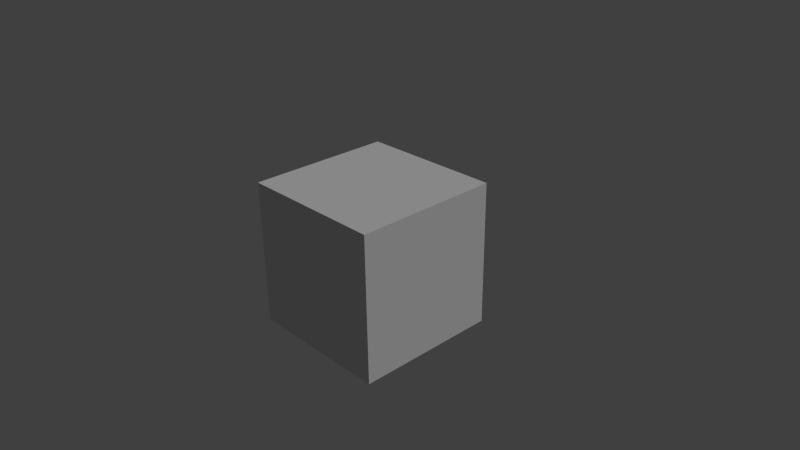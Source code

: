 # Source: make_islands.test.blend  (saved by Blender 2.78.0; exported with 4.5.12 LTS)
import bpy
from mathutils import Matrix  # noqa: F401  (used for matrix-valued properties, if any)

bpy.ops.wm.read_factory_settings(use_empty=True)
scene = bpy.context.scene
scene.name = 'Scene'

# ---- collections
col_collection_1 = bpy.data.collections.new('Collection 1'); scene.collection.children.link(col_collection_1)
col_collection_2 = bpy.data.collections.new('Collection 2'); scene.collection.children.link(col_collection_2)
col_collection_2.hide_render = True
col_collection_2.hide_viewport = True
col_collection_3 = bpy.data.collections.new('Collection 3'); scene.collection.children.link(col_collection_3)
col_collection_3.hide_render = True
col_collection_3.hide_viewport = True
col_collection_4 = bpy.data.collections.new('Collection 4'); scene.collection.children.link(col_collection_4)
col_collection_4.hide_render = True
col_collection_4.hide_viewport = True
col_collection_5 = bpy.data.collections.new('Collection 5'); scene.collection.children.link(col_collection_5)
col_collection_5.hide_render = True
col_collection_5.hide_viewport = True

# ---- world
world_world = bpy.data.worlds.new('World'); scene.world = world_world
world_world.color = (0.05088, 0.05088, 0.05088)
world_world.use_sun_shadow = False
world_world.sun_shadow_jitter_overblur = 0.0
world_world.cycles.sampling_method = 'NONE'
world_world.cycles.sample_map_resolution = 256

# ---- cameras
cam_camera = bpy.data.cameras.new('Camera')
cam_camera.clip_end = 100.0
cam_camera.lens = 35.0
cam_camera.sensor_width = 32.0
cam_camera.sensor_height = 18.0
cam_camera.ortho_scale = 7.314
cam_camera.dof.focus_distance = 0.0
cam_camera.dof.aperture_fstop = 128.0

# ---- lights
light_lamp = bpy.data.lights.new('Lamp', 'SUN')
light_lamp.transmission_factor = 0.0
light_lamp.cutoff_distance = 30.0
light_lamp.angle = 0.1993
light_lamp.energy = 1.0
light_lamp.shadow_buffer_clip_start = 1.001
light_lamp.shadow_soft_size = 0.1
light_lamp.shadow_cascade_max_distance = 1000.0
light_lamp.cycles.use_multiple_importance_sampling = False

# ---- meshes
me_cube_002 = bpy.data.meshes.new('Cube.002')
me_cube_002.from_pydata([(1.0, 1.0, 1.0), (1.0, 1.0, -1.0), (1.0, -1.0, 1.0), (1.0, -1.0, -1.0), (-1.0, 1.0, 1.0), (-1.0, 1.0, -1.0), (-1.0, -1.0, 1.0), (-1.0, -1.0, -1.0)], [], [(3, 2, 6, 7), (1, 0, 2, 3), (5, 4, 0, 1), (7, 6, 4, 5), (5, 1, 3, 7), (0, 4, 6, 2)])
_uv = me_cube_002.uv_layers.new(name='UVMap')
_uv.uv.foreach_set('vector', [0.7477, 0.7606, 0.4977, 0.7606, 0.4977, 0.5107, 0.7477, 0.5107, 0.8658, 0.3188, 0.6158, 0.3188, 0.6158, 0.06885, 0.8658, 0.06885, -0.002201, 0.5107, 0.2478, 0.5107, 0.2478, 0.7606, -0.002201, 0.7606, 0.4977, 0.2607, 0.4977, 0.5107, 0.2478, 0.5107, 0.2478, 0.2607, 0.9976, 0.5107, 0.9976, 0.7606, 0.7477, 0.7606, 0.7477, 0.5107, 0.2478, 0.7606, 0.2478, 0.5107, 0.4977, 0.5107, 0.4977, 0.7606])
me_cube_002.use_remesh_preserve_volume = False
me_cube_002.use_remesh_preserve_attributes = False
me_cube_002.use_mirror_vertex_groups = False
me_cube_002.update()
me_cube = bpy.data.meshes.new('Cube')
me_cube.from_pydata([(-1.0, -1.0, -1.0), (-1.0, -1.0, 1.0), (-1.0, 1.0, -1.0), (-1.0, 1.0, 1.0), (1.0, -1.0, -1.0), (1.0, -1.0, 1.0), (1.0, 1.0, -1.0), (1.0, 1.0, 1.0), (-1.0, 3.0, 1.0), (-1.0, 3.0, -1.0), (1.0, 3.0, 1.0), (1.0, 3.0, -1.0), (-1.0, 5.0, 1.0), (-1.0, 5.0, -1.0), (1.0, 5.0, 1.0), (1.0, 5.0, -1.0), (-1.0, 7.0, 1.0), (-1.0, 7.0, -1.0), (1.0, 7.0, 1.0), (1.0, 7.0, -1.0), (3.0, 5.0, 1.0), (3.0, 5.0, -1.0), (3.0, 7.0, 1.0), (3.0, 7.0, -1.0), (5.0, 5.0, 1.0), (5.0, 5.0, -1.0), (5.0, 7.0, 1.0), (5.0, 7.0, -1.0), (7.0, 5.0, 1.0), (7.0, 5.0, -1.0), (7.0, 7.0, 1.0), (7.0, 7.0, -1.0), (3.0, 1.0, 1.0), (3.0, 1.0, -1.0), (3.0, -1.0, 1.0), (3.0, -1.0, -1.0), (5.0, 1.0, 1.0), (5.0, 1.0, -1.0), (5.0, -1.0, 1.0), (5.0, -1.0, -1.0), (7.0, 1.0, 1.0), (7.0, 1.0, -1.0), (7.0, -1.0, 1.0), (7.0, -1.0, -1.0)], [], [(1, 3, 2, 0), (7, 6, 11, 10), (4, 6, 33, 35), (5, 1, 0, 4), (0, 2, 6, 4), (5, 7, 3, 1), (10, 11, 15, 14), (6, 2, 9, 11), (3, 7, 10, 8), (2, 3, 8, 9), (13, 12, 16, 17), (9, 8, 12, 13), (11, 9, 13, 15), (8, 10, 14, 12), (16, 18, 19, 17), (15, 13, 17, 19), (12, 14, 18, 16), (14, 15, 21, 20), (21, 23, 27, 25), (15, 19, 23, 21), (19, 18, 22, 23), (18, 14, 20, 22), (24, 25, 29, 28), (20, 21, 25, 24), (22, 20, 24, 26), (23, 22, 26, 27), (28, 29, 31, 30), (26, 24, 28, 30), (27, 26, 30, 31), (25, 27, 31, 29), (34, 35, 39, 38), (7, 5, 34, 32), (6, 7, 32, 33), (5, 4, 35, 34), (39, 37, 41, 43), (33, 32, 36, 37), (35, 33, 37, 39), (32, 34, 38, 36), (40, 42, 43, 41), (36, 38, 42, 40), (38, 39, 43, 42), (37, 36, 40, 41)])
_uv = me_cube.uv_layers.new(name='UVMap')
_uv.uv.foreach_set('vector', [-0.3659, 0.8179, -0.3827, 0.6952, -0.2653, 0.6964, -0.2783, 0.773, 0.003216, 0.6639, -0.1297, 0.7335, -0.1303, 0.5785, -0.0227, 0.5686, 0.3875, 0.3828, 0.4616, 0.3828, 0.4616, 0.2916, 0.3875, 0.2916, -0.2965, 0.9195, -0.3659, 0.8179, -0.2783, 0.773, -0.2117, 0.8449, 0.3875, 0.4499, 0.4616, 0.4499, 0.4616, 0.3828, 0.3875, 0.3828, 0.3947, 0.6841, 0.4677, 0.6844, 0.4703, 0.7594, 0.3737, 0.7632, -0.0227, 0.5686, -0.1303, 0.5785, -0.1454, 0.4513, -0.02532, 0.4712, 0.4616, 0.3828, 0.4616, 0.4499, 0.5829, 0.4499, 0.5818, 0.3828, 0.4703, 0.7594, 0.4677, 0.6844, 0.574, 0.7025, 0.5751, 0.7601, -0.2653, 0.6964, -0.3827, 0.6952, -0.3788, 0.5771, -0.2615, 0.5806, -0.2652, 0.4722, -0.3711, 0.4603, -0.3395, 0.354, -0.2667, 0.3897, -0.2615, 0.5806, -0.3788, 0.5771, -0.3711, 0.4603, -0.2652, 0.4722, 0.5818, 0.3828, 0.5829, 0.4499, 0.6999, 0.4499, 0.6999, 0.3828, 0.5751, 0.7601, 0.574, 0.7025, 0.6767, 0.6851, 0.6792, 0.7642, -0.3395, 0.354, -0.2743, 0.2777, -0.2095, 0.3517, -0.2667, 0.3897, 0.6999, 0.3828, 0.6999, 0.4499, 0.7698, 0.4499, 0.7698, 0.3828, 0.6792, 0.7642, 0.6767, 0.6851, 0.7395, 0.6803, 0.7624, 0.7528, -0.02532, 0.4712, -0.1454, 0.4513, -0.07176, 0.3522, 0.005708, 0.3969, 0.6999, 0.2914, 0.7698, 0.2906, 0.7698, 0.2069, 0.6999, 0.2072, 0.6999, 0.3828, 0.7698, 0.3828, 0.7698, 0.2906, 0.6999, 0.2914, -0.2095, 0.3517, -0.2743, 0.2777, -0.1995, 0.2146, -0.14, 0.2999, 0.7395, 0.6803, 0.6767, 0.6851, 0.7074, 0.6, 0.7457, 0.5992, 0.05339, 0.3251, -0.01753, 0.288, 0.01606, 0.2422, 0.09055, 0.2388, 0.005708, 0.3969, -0.07176, 0.3522, -0.01753, 0.288, 0.05339, 0.3251, 0.7457, 0.5992, 0.7074, 0.6, 0.7014, 0.5158, 0.768, 0.5155, -0.14, 0.2999, -0.1995, 0.2146, -0.1043, 0.147, -0.07146, 0.2523, 0.09055, 0.2388, 0.01606, 0.2422, -0.01155, 0.2124, 0.03152, 0.133, 0.768, 0.5155, 0.7014, 0.5158, 0.6851, 0.4342, 0.7845, 0.4316, -0.07146, 0.2523, -0.1043, 0.147, 0.03152, 0.133, -0.01155, 0.2124, 0.6999, 0.2072, 0.7698, 0.2069, 0.7698, 0.123, 0.6999, 0.1256, -0.2024, 1.015, -0.1234, 0.9206, -0.04246, 0.9878, -0.09435, 1.092, 0.4677, 0.6844, 0.3947, 0.6841, 0.3921, 0.6002, 0.4372, 0.6002, -0.1297, 0.7335, 0.003216, 0.6639, 0.07718, 0.7671, -0.03408, 0.831, -0.2965, 0.9195, -0.2117, 0.8449, -0.1234, 0.9206, -0.2024, 1.015, 0.3875, 0.2068, 0.4616, 0.207, 0.4616, 0.1231, 0.3875, 0.1222, -0.03408, 0.831, 0.07718, 0.7671, 0.1439, 0.8918, 0.02658, 0.9268, 0.3875, 0.2916, 0.4616, 0.2916, 0.4616, 0.207, 0.3875, 0.2068, 0.4372, 0.6002, 0.3921, 0.6002, 0.3797, 0.5154, 0.4447, 0.5156, 0.1439, 1.035, 0.03657, 1.133, 0.01741, 1.018, 0.05815, 0.9959, 0.4447, 0.5156, 0.3797, 0.5154, 0.3647, 0.4308, 0.4684, 0.4317, -0.09435, 1.092, -0.04246, 0.9878, 0.01741, 1.018, 0.03657, 1.133, 0.02658, 0.9268, 0.1439, 0.8918, 0.1439, 1.035, 0.05815, 0.9959])
me_cube.use_remesh_preserve_volume = False
me_cube.use_remesh_preserve_attributes = False
me_cube.use_mirror_vertex_groups = False
me_cube.update()
me_plane_001 = bpy.data.meshes.new('Plane.001')
me_plane_001.from_pydata([(-1.0, -1.0, 0.0), (1.0, -1.0, 0.0), (-1.0, 1.0, 0.0), (1.0, 1.0, 0.0), (-1.0, 0.0, 0.0), (0.0, -1.0, 0.0), (1.0, 0.0, 0.0), (0.0, 1.0, 0.0), (0.0, 0.0, 0.0), (-1.811, 0.1801, 1.077), (0.1892, 0.1801, 1.077), (-1.811, 2.18, 1.077), (0.1892, 2.18, 1.077), (-1.811, 1.18, 1.077), (-0.8108, 0.1801, 1.077), (0.1892, 1.18, 1.077), (-0.8108, 2.18, 1.077), (-0.8108, 1.18, 1.077)], [], [(8, 6, 3, 7), (4, 8, 7, 2), (0, 5, 8, 4), (5, 1, 6, 8), (17, 15, 12, 16), (13, 17, 16, 11), (9, 14, 17, 13), (14, 10, 15, 17)])
_uv = me_plane_001.uv_layers.new(name='UVMap')
_uv.uv.foreach_set('vector', [0.4184, 0.489, 0.2083, 0.4864, 0.1672, 0.2365, 0.4177, 0.2919, 0.6151, 0.4924, 0.4184, 0.489, 0.4177, 0.2919, 0.6396, 0.2698, 0.5979, 0.6772, 0.4172, 0.7226, 0.4184, 0.489, 0.6151, 0.4924, 0.4172, 0.7226, 0.1672, 0.7363, 0.2083, 0.4864, 0.4184, 0.489, 0.4184, 0.489, 0.2083, 0.4864, 0.1672, 0.2365, 0.4177, 0.2919, 0.6151, 0.4924, 0.4184, 0.489, 0.4177, 0.2919, 0.6396, 0.2698, 0.5979, 0.6772, 0.4172, 0.7226, 0.4184, 0.489, 0.6151, 0.4924, 0.4172, 0.7226, 0.1672, 0.7363, 0.2083, 0.4864, 0.4184, 0.489])
me_plane_001.use_remesh_preserve_volume = False
me_plane_001.use_remesh_preserve_attributes = False
me_plane_001.use_mirror_vertex_groups = False
me_plane_001.update()
me_plane_002 = bpy.data.meshes.new('Plane.002')
me_plane_002.from_pydata([(-1.0, -1.0, 0.0), (1.0, -1.0, 0.0), (-1.0, 1.0, 0.0), (1.0, 1.0, 0.0), (-2.073, 0.9625, 1.045), (-0.0729, 0.9625, 1.045), (-2.073, 2.963, 1.045), (-0.0729, 2.963, 1.045)], [], [(0, 1, 3, 2), (4, 5, 7, 6)])
_uv = me_plane_002.uv_layers.new(name='UVMap')
_uv.uv.foreach_set('vector', [-0.04927, 0.1017, 0.4505, 0.1017, 0.4505, 0.6015, -0.04927, 0.6015, 0.5956, 1.445, 0.5956, 0.945, 1.095, 0.945, 1.095, 1.445])
me_plane_002.use_remesh_preserve_volume = False
me_plane_002.use_remesh_preserve_attributes = False
me_plane_002.use_mirror_vertex_groups = False
me_plane_002.update()
me_cube_001 = bpy.data.meshes.new('Cube.001')
me_cube_001.from_pydata([(3.241, 2.921, 0.0), (-0.07327, -0.6485, 1.0), (-1.0, 1.0, 1.0), (1.0, -1.0, 1.0), (1.0, 1.0, 1.0), (-1.0, 3.0, 1.0), (1.0, 3.0, 1.0), (-1.0, 5.0, 1.0), (1.0, 5.0, 1.0), (-1.0, 7.0, 1.0), (1.0, 7.0, 1.0), (3.0, 5.0, 1.0), (3.0, 7.0, 1.0), (5.0, 5.0, 1.0), (5.0, 7.0, 1.0), (7.0, 5.0, 1.0), (7.0, 7.0, 1.0), (3.0, 1.0, 1.0), (3.0, -1.0, 1.0), (5.0, 1.0, 1.0), (5.0, -1.0, 1.0), (7.0, 1.0, 1.0), (7.0, -1.0, 1.0)], [(0, 1), (0, 4), (0, 2)], [])
me_cube_001.use_remesh_preserve_volume = False
me_cube_001.use_remesh_preserve_attributes = False
me_cube_001.use_mirror_vertex_groups = False
me_cube_001.update()

# ---- objects
ob_cube_002 = bpy.data.objects.new('Cube.002', me_cube_002)
ob_lamp = bpy.data.objects.new('Lamp', light_lamp)
ob_camera = bpy.data.objects.new('Camera', cam_camera)
ob_cube = bpy.data.objects.new('Cube', me_cube)
ob_plane_001 = bpy.data.objects.new('Plane.001', me_plane_001)
ob_plane_002 = bpy.data.objects.new('Plane.002', me_plane_002)
ob_cube_001 = bpy.data.objects.new('Cube.001', me_cube_001)

# ---- transforms, parenting, visibility, modifiers, constraints
ob_cube_002.location = (0.0, 0.0, 0.0)
ob_cube_002.lineart.crease_threshold = 0.0
ob_lamp.location = (4.076, 1.005, 5.904)
ob_lamp.rotation_euler = (0.6503, 0.05522, 1.866)
ob_lamp.lock_rotations_4d = False
ob_lamp.empty_display_type = 'ARROWS'
ob_lamp.color = (0.0, 0.0, 0.0, 0.0)
ob_lamp.lineart.crease_threshold = 0.0
ob_camera.location = (7.481, -6.508, 5.344)
ob_camera.rotation_euler = (1.109, 0.01082, 0.8149)
ob_camera.lock_rotations_4d = False
ob_camera.empty_display_type = 'ARROWS'
ob_camera.color = (0.0, 0.0, 0.0, 0.0)
ob_camera.display_type = 'WIRE'
ob_camera.lineart.crease_threshold = 0.0
ob_cube.location = (0.0, 0.0, 0.0)
ob_cube.lineart.crease_threshold = 0.0
ob_plane_001.location = (0.0, 0.0, 0.0)
ob_plane_001.lineart.crease_threshold = 0.0
ob_plane_002.location = (0.0, 0.0, 0.0)
ob_plane_002.lineart.crease_threshold = 0.0
ob_cube_001.location = (0.0, 0.0, 0.0)
ob_cube_001.lineart.crease_threshold = 0.0

# ---- collection membership
col_collection_1.objects.link(ob_cube_002)
col_collection_1.objects.link(ob_lamp)
col_collection_1.objects.link(ob_camera)
col_collection_2.objects.link(ob_cube)
col_collection_3.objects.link(ob_plane_001)
col_collection_4.objects.link(ob_plane_002)
col_collection_5.objects.link(ob_cube_001)

# ---- scene / render settings (as saved in the file)
scene.camera = ob_camera
scene.frame_start = 1; scene.frame_end = 250; scene.frame_set(0)
scene.render.engine = 'BLENDER_EEVEE_NEXT'
scene.render.resolution_percentage = 50
scene.render.fps = 30
scene.render.dither_intensity = 0.0
scene.cycles.use_denoising = False
scene.cycles.samples = 10
scene.cycles.sampling_pattern = 'TABULATED_SOBOL'
scene.cycles.light_sampling_threshold = 0.0
scene.cycles.use_adaptive_sampling = False
scene.cycles.use_light_tree = False
scene.cycles.blur_glossy = 0.0
scene.cycles.pixel_filter_type = 'GAUSSIAN'
scene.cycles.sample_clamp_indirect = 0.0
scene.view_settings.view_transform = 'Standard'
bpy.context.view_layer.update()
